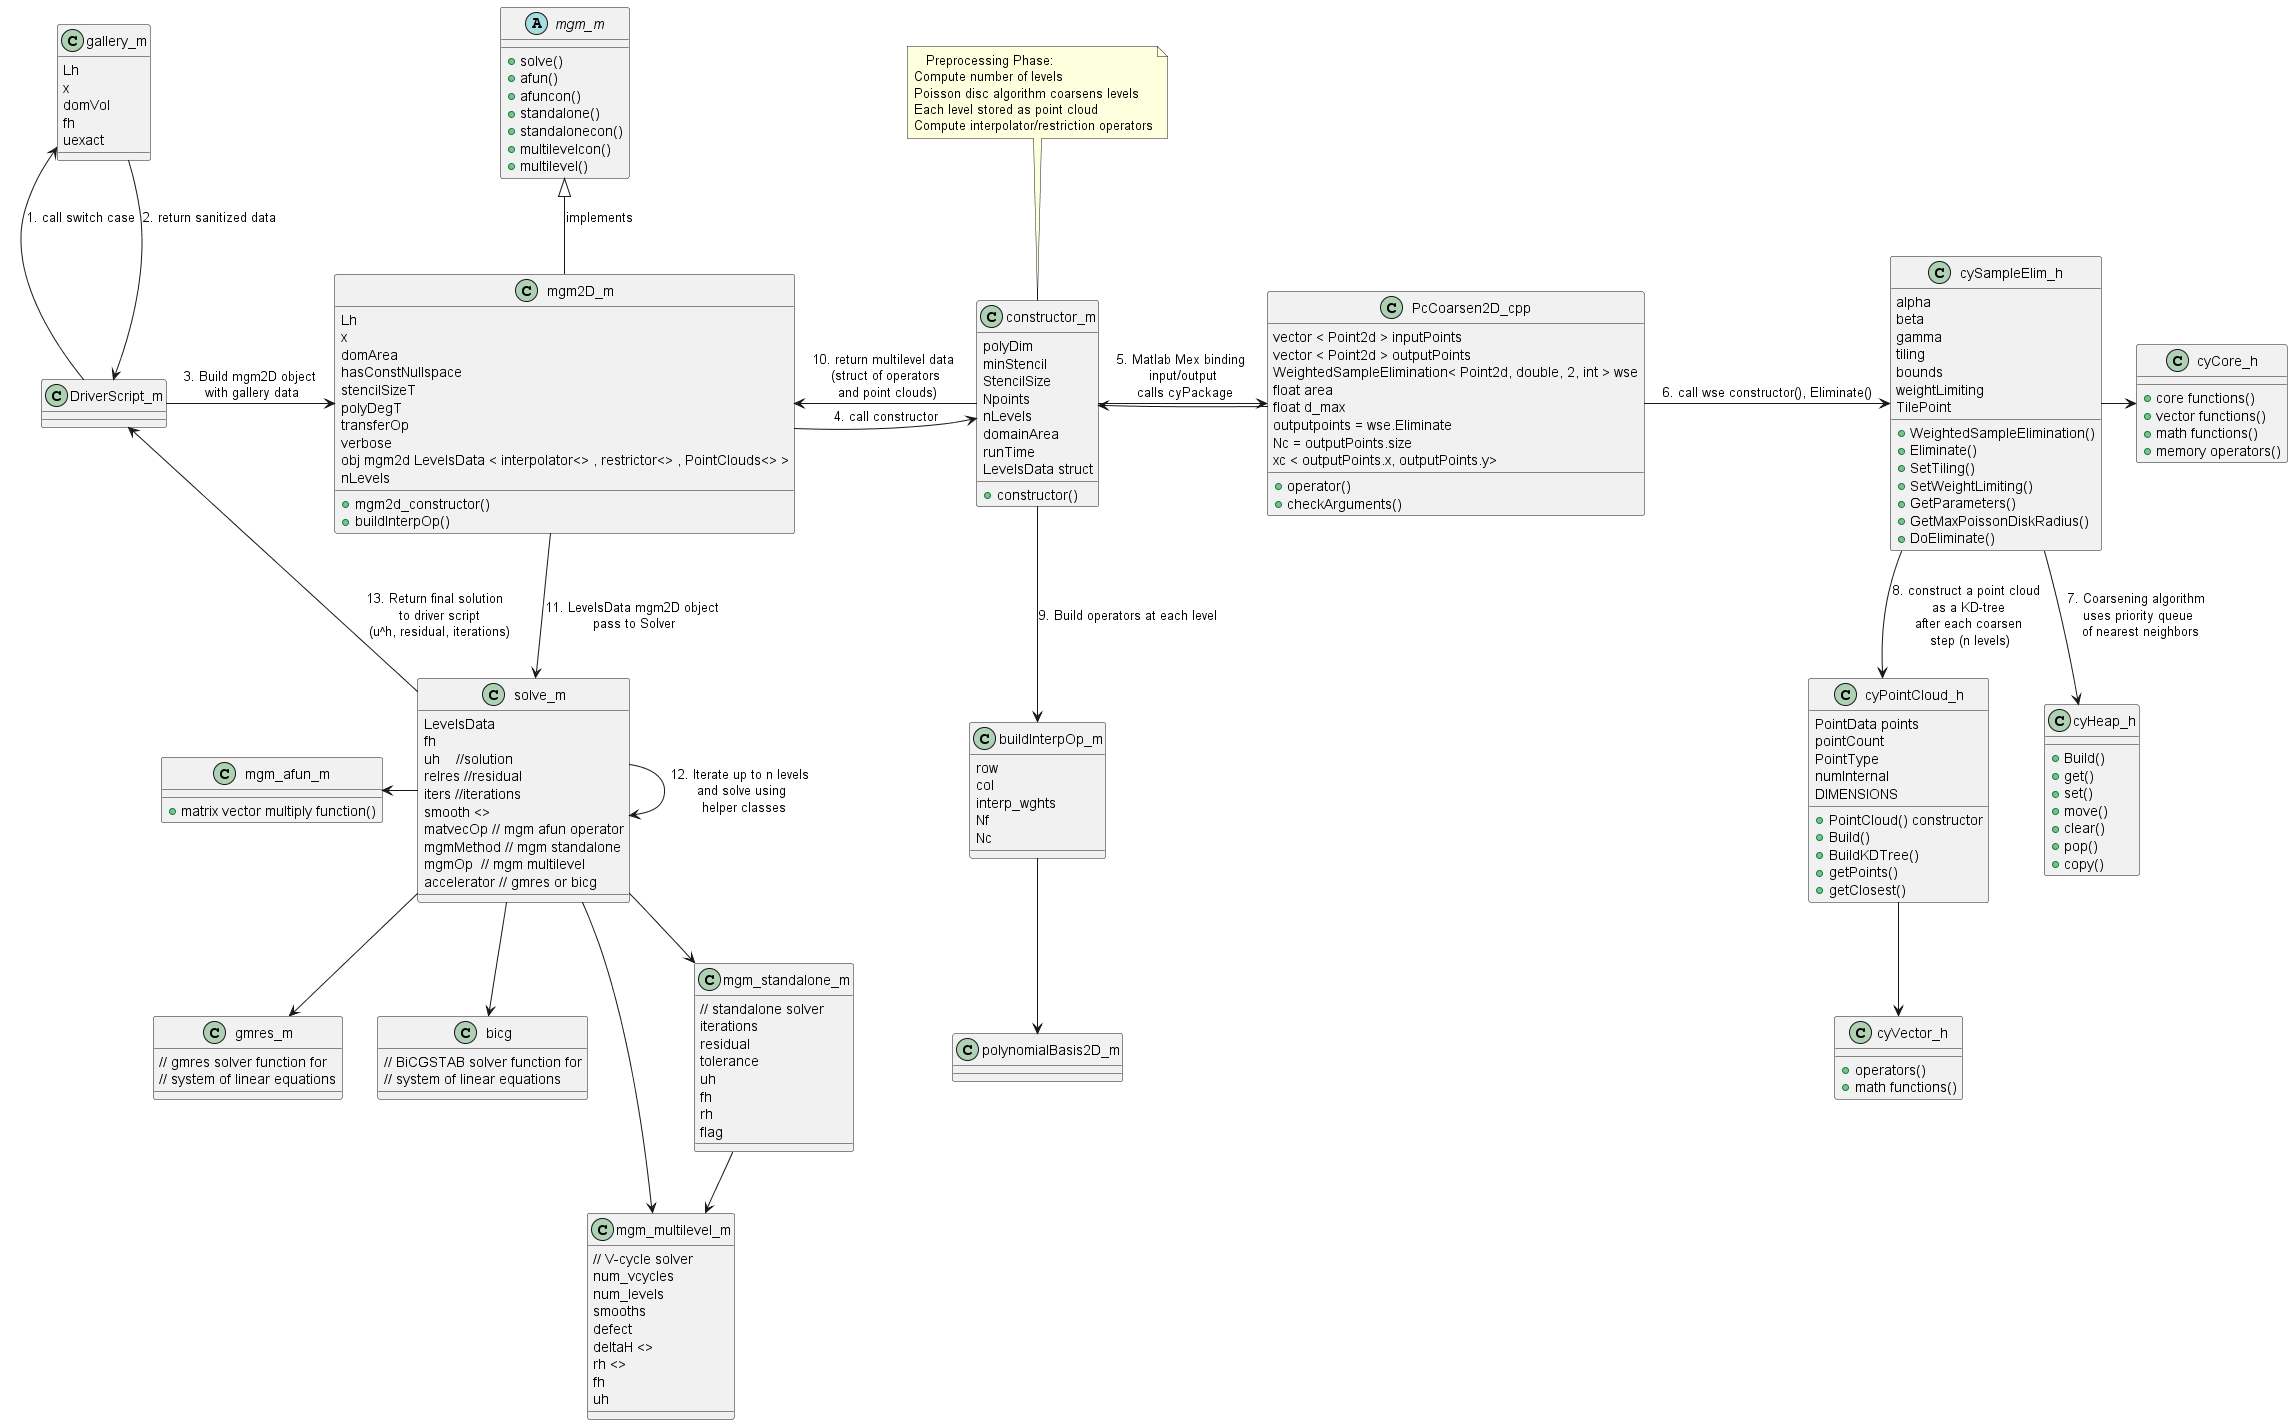

The diagram above was rendered by PlantUML. Its source (embedded in the PNG):
@startuml

abstract class mgm_m {
    +solve()
    +afun()
	+afuncon()
	+standalone()
	+standalonecon()
	+multilevelcon()
	+multilevel()
}

class mgm2D_m {
	Lh
	x
	domArea
	hasConstNullspace
	stencilSizeT
	polyDegT
	transferOp
	verbose
	obj mgm2d LevelsData < interpolator<> , restrictor<> , PointClouds<> > 
	nLevels
    +mgm2d_constructor()
	+buildInterpOp()
}

class gallery_m {
	Lh
	x
	domVol
	fh
	uexact
}

class DriverScript_m {

}

class solve_m {
    LevelsData
	fh
	uh	//solution
	relres //residual
	iters //iterations
	smooth <>
	matvecOp // mgm afun operator
	mgmMethod // mgm standalone
	mgmOp  // mgm multilevel
	accelerator // gmres or bicg
}

class constructor_m {
	polyDim
	minStencil
	StencilSize
	Npoints
	nLevels
	domainArea
	runTime
	LevelsData struct 
    +constructor()

}

class PcCoarsen2D_cpp {
	vector < Point2d > inputPoints
	vector < Point2d > outputPoints
	WeightedSampleElimination< Point2d, double, 2, int > wse
	float area
	float d_max
	outputpoints = wse.Eliminate
	Nc = outputPoints.size
	xc < outputPoints.x, outputPoints.y> 
	+operator()
	+checkArguments()
}

class cyHeap_h {
	+Build()
	+get()
	+set()
	+move()
	+clear()
	+pop()
	+copy()
} 

class cyPointCloud_h {
	PointData points
	pointCount
	PointType
	numInternal
	DIMENSIONS
	+PointCloud() constructor
	+Build()
	+BuildKDTree()
	+getPoints()
	+getClosest()
	

}

class buildInterpOp_m {
	row
	col
	interp_wghts
	Nf
	Nc
}

class cyVector_h{
	+operators()
	+math functions()
}

class cySampleElim_h {
	alpha
	beta
	gamma
	tiling
	bounds
	weightLimiting
	TilePoint
	+WeightedSampleElimination()
	+Eliminate()
	+SetTiling()
	+SetWeightLimiting()
	+GetParameters()
	+GetMaxPoissonDiskRadius()
	+DoEliminate()

}

class cyCore_h {
	+core functions()
	+vector functions()
	+math functions()
	+memory operators()
}

class polynomialBasis2D_m {
	
}

class mgm_afun_m {
	+matrix vector multiply function()
}

class mgm_multilevel_m {
	// V-cycle solver
	num_vcycles
	num_levels
	smooths
	defect
	deltaH <>
	rh <>
	fh
	uh
	
}

class mgm_standalone_m {
	// standalone solver
	iterations
	residual
	tolerance
	uh
	fh
	rh
	flag
	
}

class gmres_m {
	// gmres solver function for
	// system of linear equations
}

class bicg {
	// BiCGSTAB solver function for
	// system of linear equations
}


note top of constructor_m
    Preprocessing Phase:
	Compute number of levels
	Poisson disc algorithm coarsens levels
	Each level stored as point cloud
	Compute interpolator/restriction operators
end note

DriverScript_m -u-> gallery_m : 1. call switch case
gallery_m -d-> DriverScript_m : 2. return sanitized data
DriverScript_m -r-> mgm2D_m : 3. Build mgm2D object\n with gallery data
mgm2D_m -u-|> mgm_m : implements
mgm2D_m -r-> constructor_m :  4. call constructor
constructor_m -r-> PcCoarsen2D_cpp : 5. Matlab Mex binding \n input/output \n calls cyPackage
PcCoarsen2D_cpp -d-> constructor_m 
PcCoarsen2D_cpp -r-> cySampleElim_h : 6. call wse constructor(), Eliminate()
cySampleElim_h -r-> cyCore_h
cySampleElim_h -d-> cyHeap_h : 7. Coarsening algorithm \n uses priority queue \n of nearest neighbors
cySampleElim_h --> cyPointCloud_h : 8. construct a point cloud \n as a KD-tree \n after each coarsen \n step (n levels)
cyPointCloud_h --> cyVector_h 
constructor_m --> buildInterpOp_m : 9. Build operators at each level
buildInterpOp_m --> polynomialBasis2D_m 
constructor_m --> mgm2D_m :  10. return multilevel data \n (struct of operators \n and point clouds)
mgm2D_m -d-> solve_m : 11. LevelsData mgm2D object\n pass to Solver
solve_m --> solve_m : 12. Iterate up to n levels \n and solve using \n helper classes
solve_m -l-> mgm_afun_m
solve_m --> mgm_multilevel_m
solve_m --> mgm_standalone_m
solve_m --> gmres_m
solve_m --> bicg
mgm_standalone_m --> mgm_multilevel_m
solve_m -u-> DriverScript_m : 13. Return final solution \n to driver script\n (u^h, residual, iterations)

@enduml